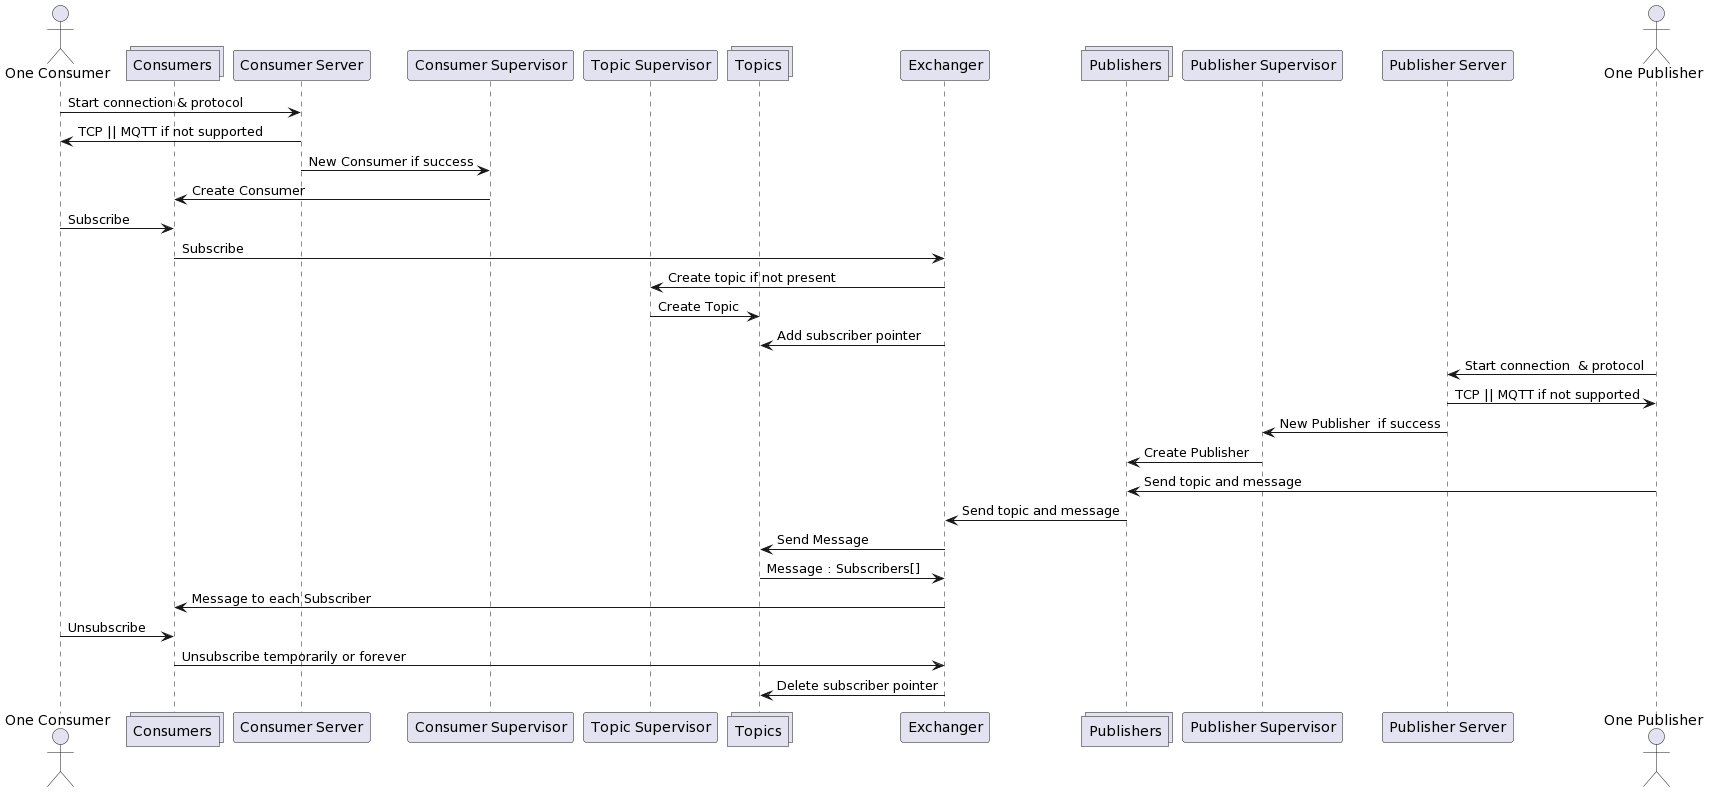

The diagram above was rendered by PlantUML. Its source (embedded in the PNG):
@startuml
actor  "One Consumer" as OC
collections "Consumers" as C
participant "Consumer Server" as CSer
participant "Consumer Supervisor" as CS

participant "Publisher Supervisor" as PS



participant "Topic Supervisor" as TS
collections "Topics" as T
collections "Publishers" as P
participant "Exchanger" as E

collections "Publishers" as P
participant "Publisher Supervisor" as PS
participant "Publisher Server" as PSer
actor  "One Publisher" as OP

OC -> CSer: Start connection & protocol
CSer -> OC: TCP || MQTT if not supported
CSer -> CS: New Consumer if success
CS -> C: Create Consumer

OC -> C: Subscribe
C -> E: Subscribe
E -> TS: Create topic if not present
TS -> T: Create Topic
E -> T: Add subscriber pointer


OP -> PSer: Start connection  & protocol
PSer -> OP: TCP || MQTT if not supported
PSer -> PS: New Publisher  if success
PS -> P: Create Publisher
OP -> P: Send topic and message
P -> E:  Send topic and message


E -> T: Send Message
T -> E: Message : Subscribers[]
E -> C: Message to each Subscriber


OC -> C: Unsubscribe
C -> E: Unsubscribe temporarily or forever
E -> T: Delete subscriber pointer
@enduml